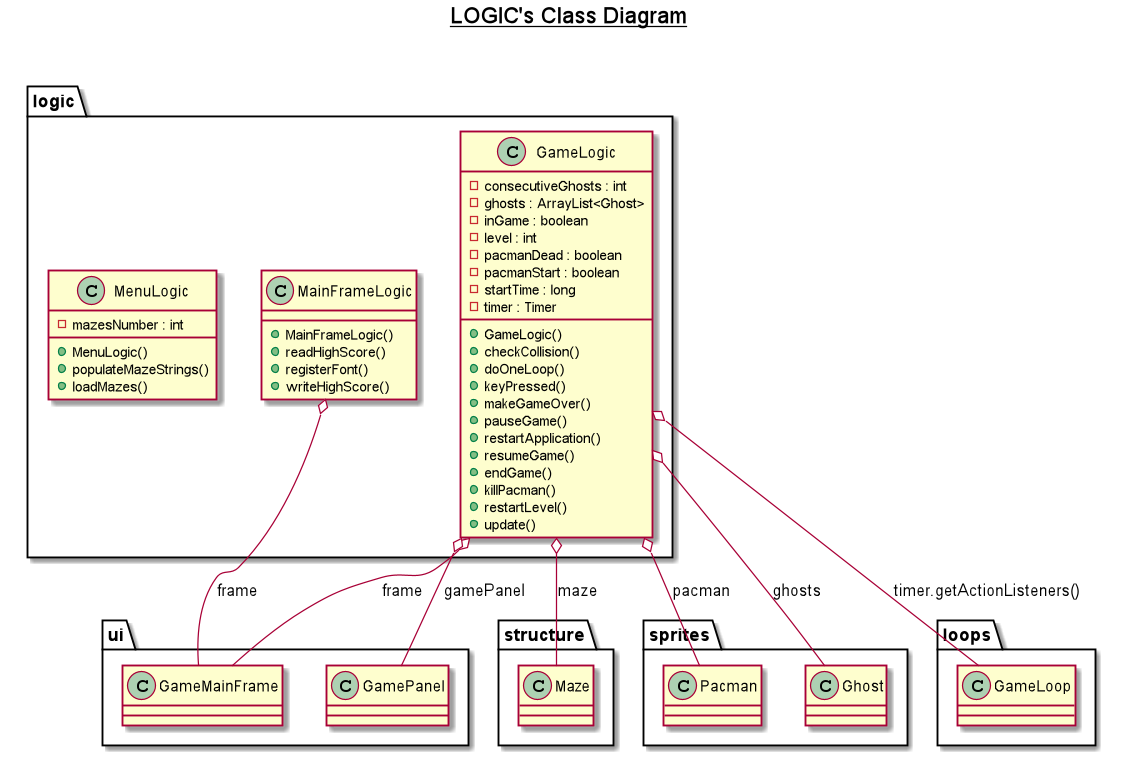

The diagram above was rendered by PlantUML. Its source (embedded in the PNG):
@startuml

title __LOGIC's Class Diagram__\n

namespace logic {
      class logic.GameLogic {
          - consecutiveGhosts : int
          - ghosts : ArrayList<Ghost>
          - inGame : boolean
          - level : int
          - pacmanDead : boolean
          - pacmanStart : boolean
          - startTime : long
          - timer : Timer
          + GameLogic()
          + checkCollision()
          + doOneLoop()
          + keyPressed()
          + makeGameOver()
          + pauseGame()
          + restartApplication()
          + resumeGame()
          + endGame()
          + killPacman()
          + restartLevel()
          + update()
      }
      class logic.MainFrameLogic {
          + MainFrameLogic()
          + readHighScore()
          + registerFont()
          + writeHighScore()
      }
      class logic.MenuLogic {
          - mazesNumber : int
          + MenuLogic()
          + populateMazeStrings()
          + loadMazes()
      }
  

  logic.GameLogic o-- ui.GameMainFrame : frame
  logic.GameLogic o-- ui.GamePanel : gamePanel
  logic.GameLogic o-- structure.Maze : maze
  logic.GameLogic o-- sprites.Pacman : pacman
  logic.GameLogic o-- sprites.Ghost : ghosts
  logic.GameLogic o-- loops.GameLoop : timer.getActionListeners()
  logic.MainFrameLogic o-- ui.GameMainFrame : frame



@enduml